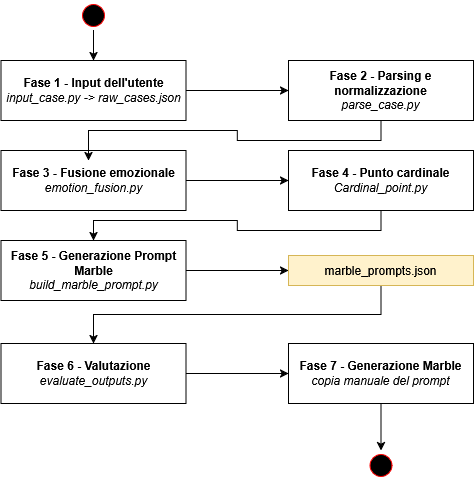

The diagram above was exported from draw.io. Its source (the exported page's mxGraphModel, read from the mxfile embedded in the PNG):
<mxGraphModel dx="905" dy="524" grid="1" gridSize="10" guides="1" tooltips="1" connect="1" arrows="1" fold="1" page="1" pageScale="1" pageWidth="1169" pageHeight="826" background="none" math="0" shadow="0">
  <root>
    <mxCell id="0" />
    <mxCell id="1" parent="0" />
    <mxCell id="5GOK4jHWDZ5-EY4XilNh-44" edge="1" parent="1" source="5" style="edgeStyle=orthogonalEdgeStyle;rounded=0;orthogonalLoop=1;jettySize=auto;html=1;">
      <mxGeometry relative="1" as="geometry">
        <mxPoint x="405" y="70" as="targetPoint" />
      </mxGeometry>
    </mxCell>
    <mxCell id="5" parent="1" style="ellipse;shape=startState;fillColor=#000000;strokeColor=#ff0000;" value="" vertex="1">
      <mxGeometry height="30" width="30" x="390" y="10" as="geometry" />
    </mxCell>
    <mxCell id="5GOK4jHWDZ5-EY4XilNh-56" edge="1" parent="1" source="5GOK4jHWDZ5-EY4XilNh-45" style="edgeStyle=orthogonalEdgeStyle;rounded=0;orthogonalLoop=1;jettySize=auto;html=1;entryX=0;entryY=0.5;entryDx=0;entryDy=0;" target="5GOK4jHWDZ5-EY4XilNh-46">
      <mxGeometry relative="1" as="geometry" />
    </mxCell>
    <mxCell id="5GOK4jHWDZ5-EY4XilNh-45" parent="1" style="rounded=0;whiteSpace=wrap;html=1;" value="&lt;div&gt;&lt;b&gt;Fase 1 - Input dell'utente&lt;/b&gt;&lt;/div&gt;&lt;i&gt;input_case.py -&amp;gt; raw_cases.json&lt;/i&gt;" vertex="1">
      <mxGeometry height="60" width="185" x="312.5" y="70" as="geometry" />
    </mxCell>
    <mxCell id="5GOK4jHWDZ5-EY4XilNh-46" parent="1" style="rounded=0;whiteSpace=wrap;html=1;" value="&lt;div&gt;&lt;b&gt;Fase 2 - Parsing e normalizzazione&lt;/b&gt;&lt;/div&gt;&lt;div&gt;&lt;i&gt;parse_case.py&lt;/i&gt;&lt;/div&gt;" vertex="1">
      <mxGeometry height="60" width="185" x="600" y="70" as="geometry" />
    </mxCell>
    <mxCell id="5GOK4jHWDZ5-EY4XilNh-58" edge="1" parent="1" source="5GOK4jHWDZ5-EY4XilNh-47" style="edgeStyle=orthogonalEdgeStyle;rounded=0;orthogonalLoop=1;jettySize=auto;html=1;entryX=0;entryY=0.5;entryDx=0;entryDy=0;" target="5GOK4jHWDZ5-EY4XilNh-48">
      <mxGeometry relative="1" as="geometry" />
    </mxCell>
    <mxCell id="5GOK4jHWDZ5-EY4XilNh-47" parent="1" style="rounded=0;whiteSpace=wrap;html=1;" value="&lt;div&gt;&lt;b&gt;Fase 3 - Fusione emozionale&lt;/b&gt;&lt;/div&gt;&lt;div&gt;&lt;i&gt;emotion_fusion.py&lt;/i&gt;&lt;/div&gt;" vertex="1">
      <mxGeometry height="60" width="185" x="312.5" y="160" as="geometry" />
    </mxCell>
    <mxCell id="5GOK4jHWDZ5-EY4XilNh-59" edge="1" parent="1" source="5GOK4jHWDZ5-EY4XilNh-48" style="edgeStyle=orthogonalEdgeStyle;rounded=0;orthogonalLoop=1;jettySize=auto;html=1;exitX=0.5;exitY=1;exitDx=0;exitDy=0;entryX=0.5;entryY=0;entryDx=0;entryDy=0;" target="5GOK4jHWDZ5-EY4XilNh-49">
      <mxGeometry relative="1" as="geometry" />
    </mxCell>
    <mxCell id="5GOK4jHWDZ5-EY4XilNh-48" parent="1" style="rounded=0;whiteSpace=wrap;html=1;" value="&lt;div&gt;&lt;b&gt;Fase 4 - Punto cardinale&lt;/b&gt;&lt;/div&gt;&lt;div&gt;&lt;i&gt;Cardinal_point.py&lt;/i&gt;&lt;/div&gt;" vertex="1">
      <mxGeometry height="60" width="185" x="600" y="160" as="geometry" />
    </mxCell>
    <mxCell id="5GOK4jHWDZ5-EY4XilNh-60" edge="1" parent="1" source="5GOK4jHWDZ5-EY4XilNh-49" style="edgeStyle=orthogonalEdgeStyle;rounded=0;orthogonalLoop=1;jettySize=auto;html=1;entryX=0;entryY=0.5;entryDx=0;entryDy=0;" target="5GOK4jHWDZ5-EY4XilNh-50">
      <mxGeometry relative="1" as="geometry" />
    </mxCell>
    <mxCell id="5GOK4jHWDZ5-EY4XilNh-49" parent="1" style="rounded=0;whiteSpace=wrap;html=1;" value="&lt;div&gt;&lt;b&gt;Fase 5 - Generazione Prompt Marble&lt;/b&gt;&lt;/div&gt;&lt;div&gt;&lt;i&gt;build_marble_prompt.py&lt;/i&gt;&lt;/div&gt;" vertex="1">
      <mxGeometry height="60" width="185" x="312.5" y="250" as="geometry" />
    </mxCell>
    <mxCell id="5GOK4jHWDZ5-EY4XilNh-61" edge="1" parent="1" source="5GOK4jHWDZ5-EY4XilNh-50" style="edgeStyle=orthogonalEdgeStyle;rounded=0;orthogonalLoop=1;jettySize=auto;html=1;exitX=0.5;exitY=1;exitDx=0;exitDy=0;entryX=0.5;entryY=0;entryDx=0;entryDy=0;" target="5GOK4jHWDZ5-EY4XilNh-51">
      <mxGeometry relative="1" as="geometry" />
    </mxCell>
    <mxCell id="5GOK4jHWDZ5-EY4XilNh-50" parent="1" style="rounded=0;whiteSpace=wrap;html=1;fillColor=#fff2cc;strokeColor=#d6b656;" value="marble_prompts.json" vertex="1">
      <mxGeometry height="30" width="185" x="600" y="265" as="geometry" />
    </mxCell>
    <mxCell id="5GOK4jHWDZ5-EY4XilNh-62" edge="1" parent="1" source="5GOK4jHWDZ5-EY4XilNh-51" style="edgeStyle=orthogonalEdgeStyle;rounded=0;orthogonalLoop=1;jettySize=auto;html=1;" target="5GOK4jHWDZ5-EY4XilNh-53">
      <mxGeometry relative="1" as="geometry" />
    </mxCell>
    <mxCell id="5GOK4jHWDZ5-EY4XilNh-51" parent="1" style="rounded=0;whiteSpace=wrap;html=1;" value="&lt;div&gt;&lt;b&gt;Fase 6 - Valutazione&lt;/b&gt;&lt;/div&gt;&lt;div&gt;&lt;i&gt;evaluate_outputs.py&lt;/i&gt;&lt;/div&gt;" vertex="1">
      <mxGeometry height="60" width="185" x="312.5" y="353" as="geometry" />
    </mxCell>
    <mxCell id="5GOK4jHWDZ5-EY4XilNh-63" edge="1" parent="1" source="5GOK4jHWDZ5-EY4XilNh-53" style="edgeStyle=orthogonalEdgeStyle;rounded=0;orthogonalLoop=1;jettySize=auto;html=1;entryX=0.5;entryY=0;entryDx=0;entryDy=0;" target="5GOK4jHWDZ5-EY4XilNh-54">
      <mxGeometry relative="1" as="geometry" />
    </mxCell>
    <mxCell id="5GOK4jHWDZ5-EY4XilNh-53" parent="1" style="rounded=0;whiteSpace=wrap;html=1;" value="&lt;div&gt;&lt;b&gt;Fase 7 - Generazione Marble&lt;/b&gt;&lt;/div&gt;&lt;div&gt;&lt;i&gt;copia manuale del prompt&lt;/i&gt;&lt;/div&gt;" vertex="1">
      <mxGeometry height="60" width="185" x="600" y="353" as="geometry" />
    </mxCell>
    <mxCell id="5GOK4jHWDZ5-EY4XilNh-54" parent="1" style="ellipse;shape=startState;fillColor=#000000;strokeColor=#ff0000;" value="" vertex="1">
      <mxGeometry height="30" width="30" x="677.5" y="460" as="geometry" />
    </mxCell>
    <mxCell id="5GOK4jHWDZ5-EY4XilNh-57" edge="1" parent="1" source="5GOK4jHWDZ5-EY4XilNh-46" style="edgeStyle=orthogonalEdgeStyle;rounded=0;orthogonalLoop=1;jettySize=auto;html=1;exitX=0.5;exitY=1;exitDx=0;exitDy=0;entryX=0.473;entryY=0.167;entryDx=0;entryDy=0;entryPerimeter=0;" target="5GOK4jHWDZ5-EY4XilNh-47">
      <mxGeometry relative="1" as="geometry" />
    </mxCell>
  </root>
</mxGraphModel>